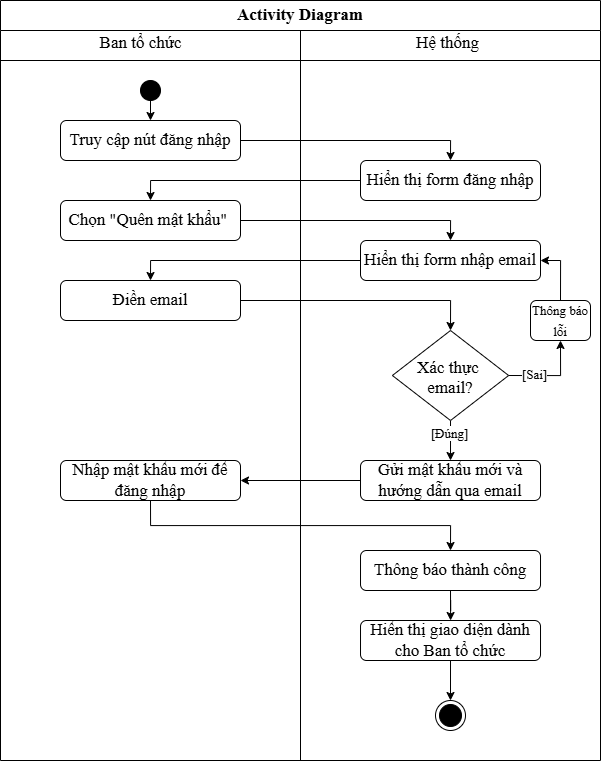

The diagram above was exported from draw.io. Its source (the exported page's mxGraphModel, read from the mxfile embedded in the PNG):
<mxGraphModel dx="797" dy="612" grid="1" gridSize="10" guides="1" tooltips="1" connect="1" arrows="1" fold="1" page="1" pageScale="1" pageWidth="850" pageHeight="1100" math="0" shadow="0" adaptiveColors="none">
  <root>
    <mxCell id="xGZ-13PUMnvKMqIxjkVe-0" />
    <mxCell id="xGZ-13PUMnvKMqIxjkVe-1" parent="xGZ-13PUMnvKMqIxjkVe-0" />
    <mxCell id="xGZ-13PUMnvKMqIxjkVe-2" parent="xGZ-13PUMnvKMqIxjkVe-1" style="swimlane;whiteSpace=wrap;html=1;startSize=30;fontFamily=Times New Roman;fontSize=17;" value="Activity Diagram" vertex="1">
      <mxGeometry height="760" width="600" x="40" y="40" as="geometry" />
    </mxCell>
    <mxCell id="xGZ-13PUMnvKMqIxjkVe-3" edge="1" parent="xGZ-13PUMnvKMqIxjkVe-2" style="endArrow=none;html=1;fontFamily=Times New Roman;fontSize=17;" value="">
      <mxGeometry height="50" relative="1" width="50" as="geometry">
        <mxPoint y="60" as="sourcePoint" />
        <mxPoint x="600" y="60" as="targetPoint" />
      </mxGeometry>
    </mxCell>
    <mxCell id="xGZ-13PUMnvKMqIxjkVe-4" edge="1" parent="xGZ-13PUMnvKMqIxjkVe-2" source="xGZ-13PUMnvKMqIxjkVe-5" style="edgeStyle=orthogonalEdgeStyle;shape=connector;rounded=0;hachureGap=4;orthogonalLoop=1;jettySize=auto;html=1;exitX=0.5;exitY=1;exitDx=0;exitDy=0;entryX=0.5;entryY=0;entryDx=0;entryDy=0;strokeColor=default;align=center;verticalAlign=middle;fontFamily=Architects Daughter;fontSource=https%3A%2F%2Ffonts.googleapis.com%2Fcss%3Ffamily%3DArchitects%2BDaughter;fontSize=11;fontColor=default;labelBackgroundColor=default;endArrow=classic;" target="xGZ-13PUMnvKMqIxjkVe-7">
      <mxGeometry relative="1" as="geometry" />
    </mxCell>
    <mxCell id="xGZ-13PUMnvKMqIxjkVe-5" parent="xGZ-13PUMnvKMqIxjkVe-2" style="ellipse;fillColor=strokeColor;html=1;fontFamily=Times New Roman;fontSize=17;" value="" vertex="1">
      <mxGeometry height="20" width="20" x="140" y="80" as="geometry" />
    </mxCell>
    <mxCell id="xGZ-13PUMnvKMqIxjkVe-6" edge="1" parent="xGZ-13PUMnvKMqIxjkVe-2" source="xGZ-13PUMnvKMqIxjkVe-7" style="edgeStyle=orthogonalEdgeStyle;shape=connector;curved=0;rounded=0;hachureGap=4;orthogonalLoop=1;jettySize=auto;html=1;exitX=1;exitY=0.5;exitDx=0;exitDy=0;entryX=0.5;entryY=0;entryDx=0;entryDy=0;strokeColor=default;align=center;verticalAlign=middle;fontFamily=Times New Roman;fontSize=17;fontColor=default;labelBackgroundColor=default;endArrow=classic;" target="xGZ-13PUMnvKMqIxjkVe-9">
      <mxGeometry relative="1" as="geometry" />
    </mxCell>
    <mxCell id="xGZ-13PUMnvKMqIxjkVe-7" parent="xGZ-13PUMnvKMqIxjkVe-2" style="rounded=1;whiteSpace=wrap;html=1;fontFamily=Times New Roman;fontSize=17;" value="Truy cập nút đăng nhập" vertex="1">
      <mxGeometry height="40" width="180" x="60" y="120" as="geometry" />
    </mxCell>
    <mxCell id="xGZ-13PUMnvKMqIxjkVe-8" edge="1" parent="xGZ-13PUMnvKMqIxjkVe-2" source="xGZ-13PUMnvKMqIxjkVe-9" style="edgeStyle=orthogonalEdgeStyle;shape=connector;curved=0;rounded=0;hachureGap=4;orthogonalLoop=1;jettySize=auto;html=1;exitX=0;exitY=0.5;exitDx=0;exitDy=0;entryX=0.5;entryY=0;entryDx=0;entryDy=0;strokeColor=default;align=center;verticalAlign=middle;fontFamily=Times New Roman;fontSize=17;fontColor=default;labelBackgroundColor=default;endArrow=classic;" target="xGZ-13PUMnvKMqIxjkVe-11">
      <mxGeometry relative="1" as="geometry" />
    </mxCell>
    <mxCell id="xGZ-13PUMnvKMqIxjkVe-9" parent="xGZ-13PUMnvKMqIxjkVe-2" style="rounded=1;whiteSpace=wrap;html=1;fontFamily=Times New Roman;fontSize=17;" value="Hiển thị form đăng nhập" vertex="1">
      <mxGeometry height="40" width="180" x="360" y="160" as="geometry" />
    </mxCell>
    <mxCell id="4xTTclTmQAYUQXI1KPV_-4" edge="1" parent="xGZ-13PUMnvKMqIxjkVe-2" source="xGZ-13PUMnvKMqIxjkVe-11" style="edgeStyle=orthogonalEdgeStyle;shape=connector;rounded=0;hachureGap=4;orthogonalLoop=1;jettySize=auto;html=1;exitX=1;exitY=0.5;exitDx=0;exitDy=0;entryX=0.5;entryY=0;entryDx=0;entryDy=0;strokeColor=default;align=center;verticalAlign=middle;fontFamily=Architects Daughter;fontSource=https%3A%2F%2Ffonts.googleapis.com%2Fcss%3Ffamily%3DArchitects%2BDaughter;fontSize=11;fontColor=default;labelBackgroundColor=default;endArrow=classic;" target="4xTTclTmQAYUQXI1KPV_-2">
      <mxGeometry relative="1" as="geometry" />
    </mxCell>
    <mxCell id="xGZ-13PUMnvKMqIxjkVe-11" parent="xGZ-13PUMnvKMqIxjkVe-2" style="rounded=1;whiteSpace=wrap;html=1;fontSize=17;fontFamily=Times New Roman;" value="Chọn &quot;Quên mật khẩu&quot;&amp;nbsp;" vertex="1">
      <mxGeometry height="40" width="180" x="60" y="200" as="geometry" />
    </mxCell>
    <mxCell id="xGZ-13PUMnvKMqIxjkVe-18" parent="xGZ-13PUMnvKMqIxjkVe-2" style="text;html=1;align=center;verticalAlign=middle;resizable=0;points=[];autosize=1;strokeColor=none;fillColor=none;fontFamily=Times New Roman;fontSize=17;fontColor=default;labelBackgroundColor=default;" value="Ban tổ chức" vertex="1">
      <mxGeometry height="30" width="110" x="85" y="28" as="geometry" />
    </mxCell>
    <mxCell id="xGZ-13PUMnvKMqIxjkVe-19" parent="xGZ-13PUMnvKMqIxjkVe-2" style="text;html=1;align=center;verticalAlign=middle;resizable=0;points=[];autosize=1;strokeColor=none;fillColor=none;fontFamily=Times New Roman;fontSize=17;fontColor=default;labelBackgroundColor=default;" value="Hệ thống" vertex="1">
      <mxGeometry height="30" width="90" x="401.88" y="28" as="geometry" />
    </mxCell>
    <mxCell id="xGZ-13PUMnvKMqIxjkVe-43" parent="xGZ-13PUMnvKMqIxjkVe-2" style="ellipse;html=1;shape=endState;fillColor=strokeColor;fontFamily=Times New Roman;fontSize=17;" value="" vertex="1">
      <mxGeometry height="30" width="30" x="435" y="700" as="geometry" />
    </mxCell>
    <mxCell id="4xTTclTmQAYUQXI1KPV_-5" edge="1" parent="xGZ-13PUMnvKMqIxjkVe-2" source="4xTTclTmQAYUQXI1KPV_-2" style="edgeStyle=orthogonalEdgeStyle;shape=connector;rounded=0;hachureGap=4;orthogonalLoop=1;jettySize=auto;html=1;exitX=0;exitY=0.5;exitDx=0;exitDy=0;entryX=0.5;entryY=0;entryDx=0;entryDy=0;strokeColor=default;align=center;verticalAlign=middle;fontFamily=Architects Daughter;fontSource=https%3A%2F%2Ffonts.googleapis.com%2Fcss%3Ffamily%3DArchitects%2BDaughter;fontSize=11;fontColor=default;labelBackgroundColor=default;endArrow=classic;" target="4xTTclTmQAYUQXI1KPV_-3">
      <mxGeometry relative="1" as="geometry" />
    </mxCell>
    <mxCell id="4xTTclTmQAYUQXI1KPV_-2" parent="xGZ-13PUMnvKMqIxjkVe-2" style="rounded=1;whiteSpace=wrap;html=1;fontFamily=Times New Roman;fontSize=17;" value="Hiển thị form nhập email" vertex="1">
      <mxGeometry height="40" width="180" x="360" y="240" as="geometry" />
    </mxCell>
    <mxCell id="kW3cr9Jz58ug4P6s2f-m-3" edge="1" parent="xGZ-13PUMnvKMqIxjkVe-2" source="4xTTclTmQAYUQXI1KPV_-3" style="edgeStyle=orthogonalEdgeStyle;shape=connector;rounded=0;hachureGap=4;orthogonalLoop=1;jettySize=auto;html=1;exitX=1;exitY=0.5;exitDx=0;exitDy=0;entryX=0.5;entryY=0;entryDx=0;entryDy=0;strokeColor=default;align=center;verticalAlign=middle;fontFamily=Architects Daughter;fontSource=https%3A%2F%2Ffonts.googleapis.com%2Fcss%3Ffamily%3DArchitects%2BDaughter;fontSize=11;fontColor=default;labelBackgroundColor=default;endArrow=classic;" target="4xTTclTmQAYUQXI1KPV_-6">
      <mxGeometry relative="1" as="geometry" />
    </mxCell>
    <mxCell id="4xTTclTmQAYUQXI1KPV_-3" parent="xGZ-13PUMnvKMqIxjkVe-2" style="rounded=1;whiteSpace=wrap;html=1;fontFamily=Times New Roman;fontSize=17;" value="Điền email" vertex="1">
      <mxGeometry height="40" width="180" x="60" y="280" as="geometry" />
    </mxCell>
    <mxCell id="kW3cr9Jz58ug4P6s2f-m-0" edge="1" parent="xGZ-13PUMnvKMqIxjkVe-2" source="4xTTclTmQAYUQXI1KPV_-6" style="edgeStyle=orthogonalEdgeStyle;shape=connector;rounded=0;hachureGap=4;orthogonalLoop=1;jettySize=auto;html=1;exitX=1;exitY=0.5;exitDx=0;exitDy=0;entryX=0.5;entryY=1;entryDx=0;entryDy=0;strokeColor=default;align=center;verticalAlign=middle;fontFamily=Architects Daughter;fontSource=https%3A%2F%2Ffonts.googleapis.com%2Fcss%3Ffamily%3DArchitects%2BDaughter;fontSize=11;fontColor=default;labelBackgroundColor=default;endArrow=classic;" target="8TxF8qzzQOaLhow2pO7L-0">
      <mxGeometry relative="1" as="geometry" />
    </mxCell>
    <mxCell id="kW3cr9Jz58ug4P6s2f-m-2" connectable="0" parent="kW3cr9Jz58ug4P6s2f-m-0" style="edgeLabel;html=1;align=center;verticalAlign=middle;resizable=0;points=[];sketch=1;hachureGap=4;jiggle=2;curveFitting=1;fontFamily=Architects Daughter;fontSource=https%3A%2F%2Ffonts.googleapis.com%2Fcss%3Ffamily%3DArchitects%2BDaughter;fontSize=11;fontColor=default;labelBackgroundColor=default;" value="&lt;font face=&quot;Times New Roman&quot; style=&quot;font-size: 13px;&quot;&gt;[Sai]&lt;/font&gt;" vertex="1">
      <mxGeometry relative="1" x="-0.4417" y="2" as="geometry">
        <mxPoint as="offset" />
      </mxGeometry>
    </mxCell>
    <mxCell id="kW3cr9Jz58ug4P6s2f-m-5" edge="1" parent="xGZ-13PUMnvKMqIxjkVe-2" source="4xTTclTmQAYUQXI1KPV_-6" style="edgeStyle=orthogonalEdgeStyle;shape=connector;rounded=0;hachureGap=4;orthogonalLoop=1;jettySize=auto;html=1;exitX=0.5;exitY=1;exitDx=0;exitDy=0;entryX=0.5;entryY=0;entryDx=0;entryDy=0;strokeColor=default;align=center;verticalAlign=middle;fontFamily=Architects Daughter;fontSource=https%3A%2F%2Ffonts.googleapis.com%2Fcss%3Ffamily%3DArchitects%2BDaughter;fontSize=11;fontColor=default;labelBackgroundColor=default;endArrow=classic;" target="kW3cr9Jz58ug4P6s2f-m-4">
      <mxGeometry relative="1" as="geometry" />
    </mxCell>
    <mxCell id="kW3cr9Jz58ug4P6s2f-m-6" connectable="0" parent="kW3cr9Jz58ug4P6s2f-m-5" style="edgeLabel;html=1;align=center;verticalAlign=middle;resizable=0;points=[];sketch=1;hachureGap=4;jiggle=2;curveFitting=1;fontFamily=Architects Daughter;fontSource=https%3A%2F%2Ffonts.googleapis.com%2Fcss%3Ffamily%3DArchitects%2BDaughter;fontSize=11;fontColor=default;labelBackgroundColor=default;" value="&lt;font style=&quot;font-size: 13px;&quot; face=&quot;Times New Roman&quot;&gt;[Đúng]&lt;/font&gt;" vertex="1">
      <mxGeometry relative="1" x="-0.3716" y="-2" as="geometry">
        <mxPoint as="offset" />
      </mxGeometry>
    </mxCell>
    <mxCell id="4xTTclTmQAYUQXI1KPV_-6" parent="xGZ-13PUMnvKMqIxjkVe-2" style="rhombus;fontFamily=Times New Roman;fontSize=17;" value="Xác thực &#10;email?" vertex="1">
      <mxGeometry height="90" width="116.25" x="391.88" y="330" as="geometry" />
    </mxCell>
    <mxCell id="kW3cr9Jz58ug4P6s2f-m-1" edge="1" parent="xGZ-13PUMnvKMqIxjkVe-2" source="8TxF8qzzQOaLhow2pO7L-0" style="edgeStyle=orthogonalEdgeStyle;shape=connector;rounded=0;hachureGap=4;orthogonalLoop=1;jettySize=auto;html=1;exitX=0.5;exitY=0;exitDx=0;exitDy=0;entryX=1;entryY=0.5;entryDx=0;entryDy=0;strokeColor=default;align=center;verticalAlign=middle;fontFamily=Architects Daughter;fontSource=https%3A%2F%2Ffonts.googleapis.com%2Fcss%3Ffamily%3DArchitects%2BDaughter;fontSize=11;fontColor=default;labelBackgroundColor=default;endArrow=classic;" target="4xTTclTmQAYUQXI1KPV_-2">
      <mxGeometry relative="1" as="geometry" />
    </mxCell>
    <mxCell id="8TxF8qzzQOaLhow2pO7L-0" parent="xGZ-13PUMnvKMqIxjkVe-2" style="rounded=1;whiteSpace=wrap;html=1;fontFamily=Times New Roman;fontSize=17;" value="&lt;font style=&quot;font-size: 13px;&quot;&gt;Thông báo lỗi&lt;/font&gt;" vertex="1">
      <mxGeometry height="40" width="60" x="530" y="300" as="geometry" />
    </mxCell>
    <mxCell id="RFtZVciuP4WrAk_G0jus-1" edge="1" parent="xGZ-13PUMnvKMqIxjkVe-2" source="kW3cr9Jz58ug4P6s2f-m-4" style="edgeStyle=orthogonalEdgeStyle;shape=connector;rounded=0;hachureGap=4;orthogonalLoop=1;jettySize=auto;html=1;exitX=0;exitY=0.5;exitDx=0;exitDy=0;entryX=1;entryY=0.5;entryDx=0;entryDy=0;strokeColor=default;align=center;verticalAlign=middle;fontFamily=Architects Daughter;fontSource=https%3A%2F%2Ffonts.googleapis.com%2Fcss%3Ffamily%3DArchitects%2BDaughter;fontSize=11;fontColor=default;labelBackgroundColor=default;endArrow=classic;" target="kW3cr9Jz58ug4P6s2f-m-7">
      <mxGeometry relative="1" as="geometry" />
    </mxCell>
    <mxCell id="kW3cr9Jz58ug4P6s2f-m-4" parent="xGZ-13PUMnvKMqIxjkVe-2" style="rounded=1;whiteSpace=wrap;html=1;fontFamily=Times New Roman;fontSize=17;" value="Gửi mật khẩu mới và hướng dẫn qua email" vertex="1">
      <mxGeometry height="40" width="180" x="360.01" y="460" as="geometry" />
    </mxCell>
    <mxCell id="RFtZVciuP4WrAk_G0jus-2" edge="1" parent="xGZ-13PUMnvKMqIxjkVe-2" source="kW3cr9Jz58ug4P6s2f-m-7" style="edgeStyle=orthogonalEdgeStyle;shape=connector;rounded=0;hachureGap=4;orthogonalLoop=1;jettySize=auto;html=1;exitX=0.5;exitY=1;exitDx=0;exitDy=0;entryX=0.5;entryY=0;entryDx=0;entryDy=0;strokeColor=default;align=center;verticalAlign=middle;fontFamily=Architects Daughter;fontSource=https%3A%2F%2Ffonts.googleapis.com%2Fcss%3Ffamily%3DArchitects%2BDaughter;fontSize=11;fontColor=default;labelBackgroundColor=default;endArrow=classic;" target="kW3cr9Jz58ug4P6s2f-m-8">
      <mxGeometry relative="1" as="geometry" />
    </mxCell>
    <mxCell id="kW3cr9Jz58ug4P6s2f-m-7" parent="xGZ-13PUMnvKMqIxjkVe-2" style="rounded=1;whiteSpace=wrap;html=1;fontFamily=Times New Roman;fontSize=17;" value="Nhập mật khẩu mới để đăng nhập" vertex="1">
      <mxGeometry height="40" width="180" x="60" y="460" as="geometry" />
    </mxCell>
    <mxCell id="RFtZVciuP4WrAk_G0jus-3" edge="1" parent="xGZ-13PUMnvKMqIxjkVe-2" source="kW3cr9Jz58ug4P6s2f-m-8" style="edgeStyle=orthogonalEdgeStyle;shape=connector;rounded=0;hachureGap=4;orthogonalLoop=1;jettySize=auto;html=1;exitX=0.5;exitY=1;exitDx=0;exitDy=0;strokeColor=default;align=center;verticalAlign=middle;fontFamily=Architects Daughter;fontSource=https%3A%2F%2Ffonts.googleapis.com%2Fcss%3Ffamily%3DArchitects%2BDaughter;fontSize=11;fontColor=default;labelBackgroundColor=default;endArrow=classic;" target="RFtZVciuP4WrAk_G0jus-0">
      <mxGeometry relative="1" as="geometry" />
    </mxCell>
    <mxCell id="kW3cr9Jz58ug4P6s2f-m-8" parent="xGZ-13PUMnvKMqIxjkVe-2" style="rounded=1;whiteSpace=wrap;html=1;fontFamily=Times New Roman;fontSize=17;" value="Thông báo thành công" vertex="1">
      <mxGeometry height="40" width="180" x="360.01" y="550" as="geometry" />
    </mxCell>
    <mxCell id="RFtZVciuP4WrAk_G0jus-4" edge="1" parent="xGZ-13PUMnvKMqIxjkVe-2" source="RFtZVciuP4WrAk_G0jus-0" style="edgeStyle=orthogonalEdgeStyle;shape=connector;rounded=0;hachureGap=4;orthogonalLoop=1;jettySize=auto;html=1;exitX=0.5;exitY=1;exitDx=0;exitDy=0;entryX=0.5;entryY=0;entryDx=0;entryDy=0;strokeColor=default;align=center;verticalAlign=middle;fontFamily=Architects Daughter;fontSource=https%3A%2F%2Ffonts.googleapis.com%2Fcss%3Ffamily%3DArchitects%2BDaughter;fontSize=11;fontColor=default;labelBackgroundColor=default;endArrow=classic;" target="xGZ-13PUMnvKMqIxjkVe-43">
      <mxGeometry relative="1" as="geometry" />
    </mxCell>
    <mxCell id="RFtZVciuP4WrAk_G0jus-0" parent="xGZ-13PUMnvKMqIxjkVe-2" style="rounded=1;whiteSpace=wrap;html=1;fontFamily=Times New Roman;fontSize=17;" value="Hiển thị giao diện dành cho Ban tổ chức" vertex="1">
      <mxGeometry height="40" width="180" x="360.01" y="620" as="geometry" />
    </mxCell>
    <mxCell id="xGZ-13PUMnvKMqIxjkVe-45" edge="1" parent="xGZ-13PUMnvKMqIxjkVe-1" style="endArrow=none;html=1;rounded=0;align=center;verticalAlign=top;endFill=0;labelBackgroundColor=none;endSize=6;entryX=0.5;entryY=1;entryDx=0;entryDy=0;fontFamily=Times New Roman;fontSize=17;" target="xGZ-13PUMnvKMqIxjkVe-2" value="">
      <mxGeometry relative="1" as="geometry">
        <mxPoint x="340" y="70" as="sourcePoint" />
      </mxGeometry>
    </mxCell>
  </root>
</mxGraphModel>